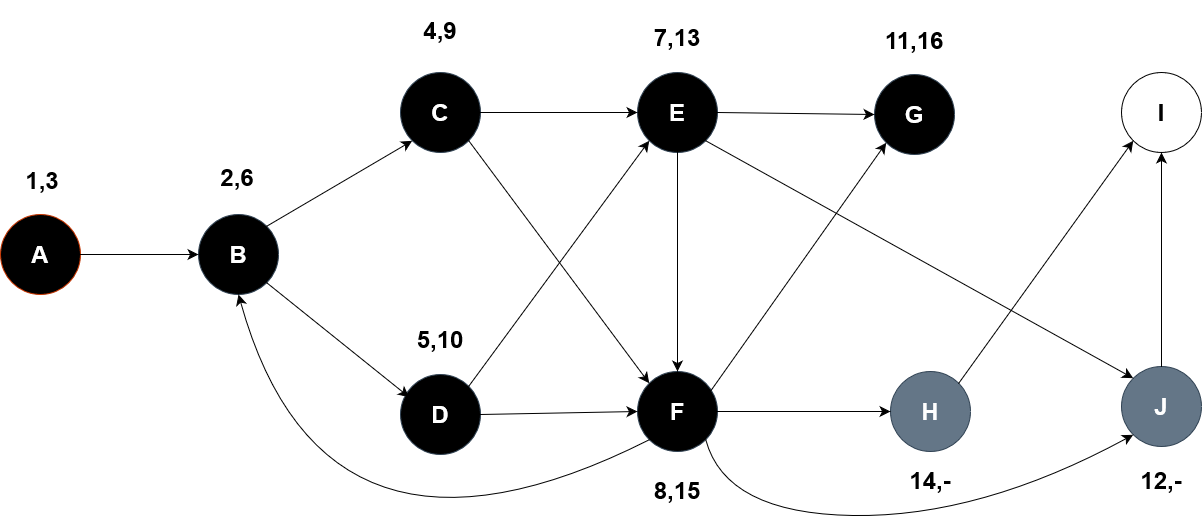

The diagram above was exported from draw.io. Its source (the exported page's mxGraphModel, read from the mxfile embedded in the PNG):
<mxGraphModel dx="2715" dy="1297" grid="0" gridSize="10" guides="1" tooltips="1" connect="1" arrows="1" fold="1" page="0" pageScale="1" pageWidth="850" pageHeight="1100" math="0" shadow="0">
  <root>
    <mxCell id="0" />
    <mxCell id="1" parent="0" />
    <mxCell id="ff3Yo2wp49N8QEHePrqi-1" value="&lt;h1&gt;J&lt;/h1&gt;" style="ellipse;whiteSpace=wrap;html=1;aspect=fixed;fillColor=#647687;fontColor=#ffffff;strokeColor=#314354;" vertex="1" parent="1">
      <mxGeometry x="526" y="311" width="80" height="80" as="geometry" />
    </mxCell>
    <mxCell id="ff3Yo2wp49N8QEHePrqi-3" value="&lt;h1&gt;I&lt;/h1&gt;" style="ellipse;whiteSpace=wrap;html=1;aspect=fixed;" vertex="1" parent="1">
      <mxGeometry x="526" y="17" width="80" height="80" as="geometry" />
    </mxCell>
    <mxCell id="ff3Yo2wp49N8QEHePrqi-4" value="&lt;h1&gt;H&lt;/h1&gt;" style="ellipse;whiteSpace=wrap;html=1;aspect=fixed;fillColor=#647687;fontColor=#ffffff;strokeColor=#314354;" vertex="1" parent="1">
      <mxGeometry x="295" y="316" width="80" height="80" as="geometry" />
    </mxCell>
    <mxCell id="ff3Yo2wp49N8QEHePrqi-5" value="&lt;h1&gt;G&lt;/h1&gt;" style="ellipse;whiteSpace=wrap;html=1;aspect=fixed;fillColor=#000000;fontColor=#ffffff;strokeColor=#314354;" vertex="1" parent="1">
      <mxGeometry x="279" y="19" width="80" height="80" as="geometry" />
    </mxCell>
    <mxCell id="ff3Yo2wp49N8QEHePrqi-6" value="&lt;h1&gt;F&lt;/h1&gt;" style="ellipse;whiteSpace=wrap;html=1;aspect=fixed;fillColor=#000000;fontColor=#ffffff;strokeColor=#314354;" vertex="1" parent="1">
      <mxGeometry x="42" y="316" width="80" height="80" as="geometry" />
    </mxCell>
    <mxCell id="ff3Yo2wp49N8QEHePrqi-7" value="&lt;h1&gt;E&lt;/h1&gt;" style="ellipse;whiteSpace=wrap;html=1;aspect=fixed;fillColor=#000000;fontColor=#ffffff;strokeColor=#314354;" vertex="1" parent="1">
      <mxGeometry x="42" y="17" width="80" height="80" as="geometry" />
    </mxCell>
    <mxCell id="ff3Yo2wp49N8QEHePrqi-8" value="&lt;h1&gt;D&lt;/h1&gt;" style="ellipse;whiteSpace=wrap;html=1;aspect=fixed;fillColor=#000000;fontColor=#ffffff;strokeColor=#314354;" vertex="1" parent="1">
      <mxGeometry x="-195" y="319" width="80" height="80" as="geometry" />
    </mxCell>
    <mxCell id="ff3Yo2wp49N8QEHePrqi-9" value="&lt;h1&gt;C&lt;/h1&gt;" style="ellipse;whiteSpace=wrap;html=1;aspect=fixed;fillColor=#000000;fontColor=#ffffff;strokeColor=#314354;" vertex="1" parent="1">
      <mxGeometry x="-195" y="17" width="80" height="80" as="geometry" />
    </mxCell>
    <mxCell id="ff3Yo2wp49N8QEHePrqi-10" value="&lt;h1&gt;B&lt;/h1&gt;" style="ellipse;whiteSpace=wrap;html=1;aspect=fixed;fillColor=#000000;fontColor=#ffffff;strokeColor=#314354;" vertex="1" parent="1">
      <mxGeometry x="-397" y="159" width="80" height="80" as="geometry" />
    </mxCell>
    <mxCell id="ff3Yo2wp49N8QEHePrqi-11" value="&lt;h1&gt;A&lt;/h1&gt;" style="ellipse;whiteSpace=wrap;html=1;aspect=fixed;fillColor=#000000;fontColor=#FFFFFF;strokeColor=#C73500;" vertex="1" parent="1">
      <mxGeometry x="-595" y="159" width="80" height="80" as="geometry" />
    </mxCell>
    <mxCell id="ff3Yo2wp49N8QEHePrqi-14" value="" style="endArrow=classic;html=1;rounded=0;fontSize=12;startSize=8;endSize=8;curved=1;exitX=1;exitY=0.5;exitDx=0;exitDy=0;entryX=0;entryY=0.5;entryDx=0;entryDy=0;" edge="1" parent="1" source="ff3Yo2wp49N8QEHePrqi-11" target="ff3Yo2wp49N8QEHePrqi-10">
      <mxGeometry width="50" height="50" relative="1" as="geometry">
        <mxPoint x="12" y="243" as="sourcePoint" />
        <mxPoint x="62" y="193" as="targetPoint" />
      </mxGeometry>
    </mxCell>
    <mxCell id="ff3Yo2wp49N8QEHePrqi-15" value="" style="endArrow=classic;html=1;rounded=0;fontSize=12;startSize=8;endSize=8;curved=1;exitX=1;exitY=0;exitDx=0;exitDy=0;entryX=0;entryY=1;entryDx=0;entryDy=0;" edge="1" parent="1" source="ff3Yo2wp49N8QEHePrqi-10" target="ff3Yo2wp49N8QEHePrqi-9">
      <mxGeometry width="50" height="50" relative="1" as="geometry">
        <mxPoint x="-338" y="217" as="sourcePoint" />
        <mxPoint x="-288" y="167" as="targetPoint" />
      </mxGeometry>
    </mxCell>
    <mxCell id="ff3Yo2wp49N8QEHePrqi-16" value="" style="endArrow=classic;html=1;rounded=0;fontSize=12;startSize=8;endSize=8;curved=1;exitX=1;exitY=1;exitDx=0;exitDy=0;entryX=0.108;entryY=0.283;entryDx=0;entryDy=0;entryPerimeter=0;" edge="1" parent="1" source="ff3Yo2wp49N8QEHePrqi-10" target="ff3Yo2wp49N8QEHePrqi-8">
      <mxGeometry width="50" height="50" relative="1" as="geometry">
        <mxPoint x="12" y="243" as="sourcePoint" />
        <mxPoint x="62" y="193" as="targetPoint" />
      </mxGeometry>
    </mxCell>
    <mxCell id="ff3Yo2wp49N8QEHePrqi-17" value="" style="endArrow=classic;html=1;rounded=0;fontSize=12;startSize=8;endSize=8;curved=1;exitX=1;exitY=0.5;exitDx=0;exitDy=0;entryX=0;entryY=0.5;entryDx=0;entryDy=0;" edge="1" parent="1" source="ff3Yo2wp49N8QEHePrqi-8" target="ff3Yo2wp49N8QEHePrqi-6">
      <mxGeometry width="50" height="50" relative="1" as="geometry">
        <mxPoint x="12" y="243" as="sourcePoint" />
        <mxPoint x="62" y="193" as="targetPoint" />
      </mxGeometry>
    </mxCell>
    <mxCell id="ff3Yo2wp49N8QEHePrqi-18" value="" style="endArrow=classic;html=1;rounded=0;fontSize=12;startSize=8;endSize=8;curved=1;exitX=1;exitY=0.5;exitDx=0;exitDy=0;entryX=0;entryY=0.5;entryDx=0;entryDy=0;" edge="1" parent="1" source="ff3Yo2wp49N8QEHePrqi-6" target="ff3Yo2wp49N8QEHePrqi-4">
      <mxGeometry width="50" height="50" relative="1" as="geometry">
        <mxPoint x="12" y="243" as="sourcePoint" />
        <mxPoint x="62" y="193" as="targetPoint" />
      </mxGeometry>
    </mxCell>
    <mxCell id="ff3Yo2wp49N8QEHePrqi-19" value="" style="endArrow=classic;html=1;rounded=0;fontSize=12;startSize=8;endSize=8;curved=1;exitX=1;exitY=0.5;exitDx=0;exitDy=0;entryX=0;entryY=0.5;entryDx=0;entryDy=0;" edge="1" parent="1" source="ff3Yo2wp49N8QEHePrqi-9" target="ff3Yo2wp49N8QEHePrqi-7">
      <mxGeometry width="50" height="50" relative="1" as="geometry">
        <mxPoint x="12" y="243" as="sourcePoint" />
        <mxPoint x="62" y="193" as="targetPoint" />
      </mxGeometry>
    </mxCell>
    <mxCell id="ff3Yo2wp49N8QEHePrqi-20" value="" style="endArrow=classic;html=1;rounded=0;fontSize=12;startSize=8;endSize=8;curved=1;exitX=1;exitY=0.5;exitDx=0;exitDy=0;entryX=0;entryY=0.5;entryDx=0;entryDy=0;" edge="1" parent="1" source="ff3Yo2wp49N8QEHePrqi-7" target="ff3Yo2wp49N8QEHePrqi-5">
      <mxGeometry width="50" height="50" relative="1" as="geometry">
        <mxPoint x="12" y="243" as="sourcePoint" />
        <mxPoint x="62" y="193" as="targetPoint" />
      </mxGeometry>
    </mxCell>
    <mxCell id="ff3Yo2wp49N8QEHePrqi-21" value="" style="endArrow=classic;html=1;rounded=0;fontSize=12;startSize=8;endSize=8;curved=1;exitX=1;exitY=0;exitDx=0;exitDy=0;entryX=0;entryY=1;entryDx=0;entryDy=0;" edge="1" parent="1" source="ff3Yo2wp49N8QEHePrqi-4" target="ff3Yo2wp49N8QEHePrqi-3">
      <mxGeometry width="50" height="50" relative="1" as="geometry">
        <mxPoint x="12" y="243" as="sourcePoint" />
        <mxPoint x="62" y="193" as="targetPoint" />
      </mxGeometry>
    </mxCell>
    <mxCell id="ff3Yo2wp49N8QEHePrqi-22" value="" style="endArrow=classic;html=1;rounded=0;fontSize=12;startSize=8;endSize=8;curved=1;exitX=0.5;exitY=0;exitDx=0;exitDy=0;entryX=0.5;entryY=1;entryDx=0;entryDy=0;" edge="1" parent="1" source="ff3Yo2wp49N8QEHePrqi-1" target="ff3Yo2wp49N8QEHePrqi-3">
      <mxGeometry width="50" height="50" relative="1" as="geometry">
        <mxPoint x="12" y="243" as="sourcePoint" />
        <mxPoint x="62" y="193" as="targetPoint" />
      </mxGeometry>
    </mxCell>
    <mxCell id="ff3Yo2wp49N8QEHePrqi-23" value="" style="endArrow=classic;html=1;rounded=0;fontSize=12;startSize=8;endSize=8;curved=1;exitX=0.5;exitY=1;exitDx=0;exitDy=0;entryX=0.5;entryY=0;entryDx=0;entryDy=0;" edge="1" parent="1" source="ff3Yo2wp49N8QEHePrqi-7" target="ff3Yo2wp49N8QEHePrqi-6">
      <mxGeometry width="50" height="50" relative="1" as="geometry">
        <mxPoint x="12" y="243" as="sourcePoint" />
        <mxPoint x="62" y="193" as="targetPoint" />
      </mxGeometry>
    </mxCell>
    <mxCell id="ff3Yo2wp49N8QEHePrqi-24" value="" style="endArrow=classic;html=1;rounded=0;fontSize=12;startSize=8;endSize=8;curved=1;exitX=1;exitY=1;exitDx=0;exitDy=0;entryX=0;entryY=0;entryDx=0;entryDy=0;" edge="1" parent="1" source="ff3Yo2wp49N8QEHePrqi-9" target="ff3Yo2wp49N8QEHePrqi-6">
      <mxGeometry width="50" height="50" relative="1" as="geometry">
        <mxPoint x="12" y="243" as="sourcePoint" />
        <mxPoint x="62" y="193" as="targetPoint" />
      </mxGeometry>
    </mxCell>
    <mxCell id="ff3Yo2wp49N8QEHePrqi-25" value="" style="endArrow=classic;html=1;rounded=0;fontSize=12;startSize=8;endSize=8;curved=1;exitX=0.875;exitY=0.3;exitDx=0;exitDy=0;exitPerimeter=0;entryX=0;entryY=1;entryDx=0;entryDy=0;" edge="1" parent="1" source="ff3Yo2wp49N8QEHePrqi-6" target="ff3Yo2wp49N8QEHePrqi-5">
      <mxGeometry width="50" height="50" relative="1" as="geometry">
        <mxPoint x="12" y="243" as="sourcePoint" />
        <mxPoint x="62" y="193" as="targetPoint" />
      </mxGeometry>
    </mxCell>
    <mxCell id="ff3Yo2wp49N8QEHePrqi-26" value="" style="endArrow=classic;html=1;rounded=0;fontSize=12;startSize=8;endSize=8;curved=1;exitX=1;exitY=1;exitDx=0;exitDy=0;entryX=0;entryY=0;entryDx=0;entryDy=0;" edge="1" parent="1" source="ff3Yo2wp49N8QEHePrqi-7" target="ff3Yo2wp49N8QEHePrqi-1">
      <mxGeometry width="50" height="50" relative="1" as="geometry">
        <mxPoint x="12" y="243" as="sourcePoint" />
        <mxPoint x="62" y="193" as="targetPoint" />
      </mxGeometry>
    </mxCell>
    <mxCell id="ff3Yo2wp49N8QEHePrqi-27" value="" style="endArrow=classic;html=1;rounded=0;fontSize=12;startSize=8;endSize=8;curved=1;exitX=1;exitY=0;exitDx=0;exitDy=0;entryX=0;entryY=1;entryDx=0;entryDy=0;" edge="1" parent="1" source="ff3Yo2wp49N8QEHePrqi-8" target="ff3Yo2wp49N8QEHePrqi-7">
      <mxGeometry width="50" height="50" relative="1" as="geometry">
        <mxPoint x="12" y="243" as="sourcePoint" />
        <mxPoint x="62" y="193" as="targetPoint" />
      </mxGeometry>
    </mxCell>
    <mxCell id="ff3Yo2wp49N8QEHePrqi-28" value="" style="curved=1;endArrow=classic;html=1;rounded=0;fontSize=12;startSize=8;endSize=8;exitX=0;exitY=1;exitDx=0;exitDy=0;entryX=0.5;entryY=1;entryDx=0;entryDy=0;" edge="1" parent="1" source="ff3Yo2wp49N8QEHePrqi-6" target="ff3Yo2wp49N8QEHePrqi-10">
      <mxGeometry width="50" height="50" relative="1" as="geometry">
        <mxPoint x="12" y="243" as="sourcePoint" />
        <mxPoint x="62" y="193" as="targetPoint" />
        <Array as="points">
          <mxPoint x="-271" y="548" />
        </Array>
      </mxGeometry>
    </mxCell>
    <mxCell id="ff3Yo2wp49N8QEHePrqi-29" value="" style="curved=1;endArrow=classic;html=1;rounded=0;fontSize=12;startSize=8;endSize=8;exitX=1;exitY=1;exitDx=0;exitDy=0;entryX=0;entryY=1;entryDx=0;entryDy=0;" edge="1" parent="1" source="ff3Yo2wp49N8QEHePrqi-6" target="ff3Yo2wp49N8QEHePrqi-1">
      <mxGeometry width="50" height="50" relative="1" as="geometry">
        <mxPoint x="12" y="243" as="sourcePoint" />
        <mxPoint x="62" y="193" as="targetPoint" />
        <Array as="points">
          <mxPoint x="130" y="458" />
          <mxPoint x="385" y="462" />
        </Array>
      </mxGeometry>
    </mxCell>
    <mxCell id="ff3Yo2wp49N8QEHePrqi-30" value="&lt;h1&gt;1,3&lt;/h1&gt;" style="text;html=1;align=center;verticalAlign=middle;whiteSpace=wrap;rounded=0;" vertex="1" parent="1">
      <mxGeometry x="-583" y="110" width="60" height="30" as="geometry" />
    </mxCell>
    <mxCell id="ff3Yo2wp49N8QEHePrqi-31" value="&lt;h1&gt;2,6&lt;/h1&gt;" style="text;html=1;align=center;verticalAlign=middle;whiteSpace=wrap;rounded=0;" vertex="1" parent="1">
      <mxGeometry x="-389" y="107" width="62" height="30" as="geometry" />
    </mxCell>
    <mxCell id="ff3Yo2wp49N8QEHePrqi-39" value="&lt;h1&gt;4,9&lt;/h1&gt;" style="text;html=1;align=center;verticalAlign=middle;whiteSpace=wrap;rounded=0;" vertex="1" parent="1">
      <mxGeometry x="-186" y="-40" width="62" height="30" as="geometry" />
    </mxCell>
    <mxCell id="ff3Yo2wp49N8QEHePrqi-40" value="&lt;h1&gt;5,10&lt;/h1&gt;" style="text;html=1;align=center;verticalAlign=middle;whiteSpace=wrap;rounded=0;" vertex="1" parent="1">
      <mxGeometry x="-186" y="269" width="62" height="30" as="geometry" />
    </mxCell>
    <mxCell id="ff3Yo2wp49N8QEHePrqi-42" value="&lt;h1&gt;7,13&lt;/h1&gt;" style="text;html=1;align=center;verticalAlign=middle;whiteSpace=wrap;rounded=0;" vertex="1" parent="1">
      <mxGeometry x="51" y="-33" width="62" height="30" as="geometry" />
    </mxCell>
    <mxCell id="ff3Yo2wp49N8QEHePrqi-43" value="&lt;h1&gt;8,15&lt;/h1&gt;" style="text;html=1;align=center;verticalAlign=middle;whiteSpace=wrap;rounded=0;" vertex="1" parent="1">
      <mxGeometry x="51" y="420" width="62" height="30" as="geometry" />
    </mxCell>
    <mxCell id="ff3Yo2wp49N8QEHePrqi-45" value="&lt;h1&gt;11,16&lt;/h1&gt;" style="text;html=1;align=center;verticalAlign=middle;whiteSpace=wrap;rounded=0;" vertex="1" parent="1">
      <mxGeometry x="288" y="-30" width="62" height="30" as="geometry" />
    </mxCell>
    <mxCell id="ff3Yo2wp49N8QEHePrqi-46" value="&lt;h1&gt;12,-&lt;br&gt;&lt;/h1&gt;" style="text;html=1;align=center;verticalAlign=middle;whiteSpace=wrap;rounded=0;" vertex="1" parent="1">
      <mxGeometry x="535" y="410" width="62" height="30" as="geometry" />
    </mxCell>
    <mxCell id="ff3Yo2wp49N8QEHePrqi-47" value="&lt;h1&gt;14,-&lt;/h1&gt;" style="text;html=1;align=center;verticalAlign=middle;whiteSpace=wrap;rounded=0;" vertex="1" parent="1">
      <mxGeometry x="304" y="410" width="62" height="30" as="geometry" />
    </mxCell>
  </root>
</mxGraphModel>